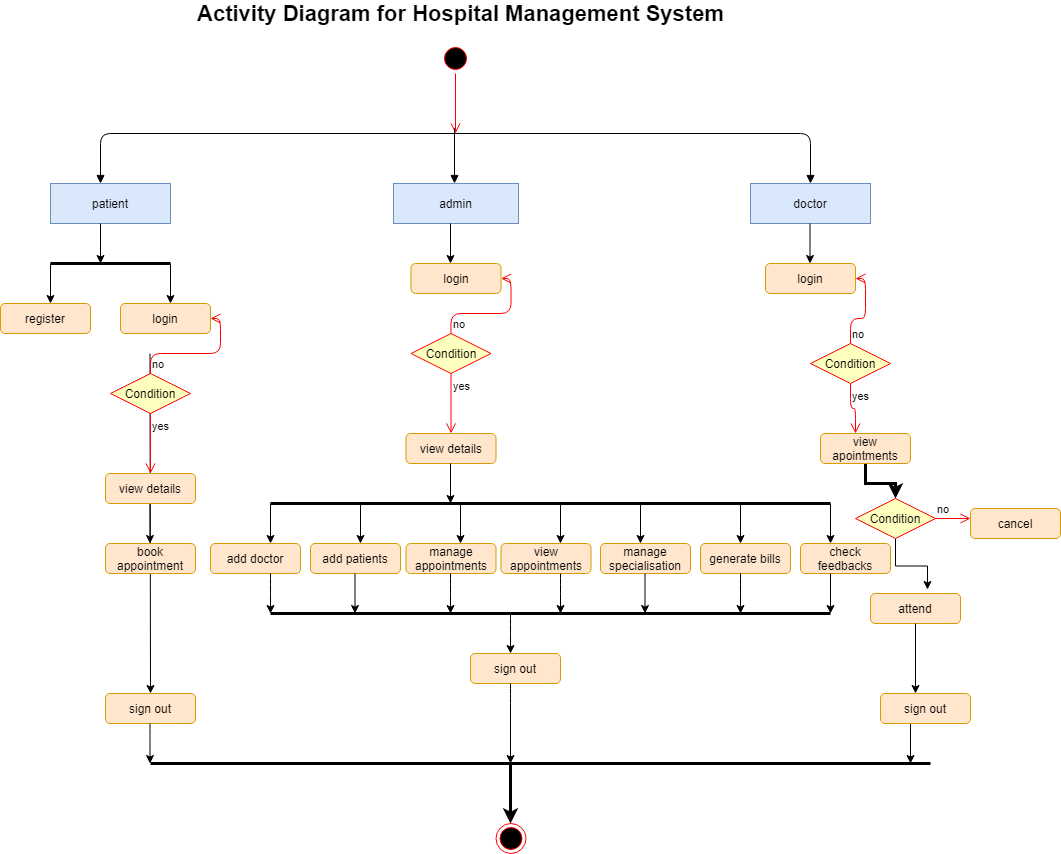

The diagram above was exported from draw.io. Its source (the exported page's mxGraphModel, read from the mxfile embedded in the PNG):
<mxGraphModel dx="1718" dy="1525" grid="1" gridSize="10" guides="1" tooltips="1" connect="1" arrows="1" fold="1" page="1" pageScale="1" pageWidth="850" pageHeight="1100" math="0" shadow="0">
  <root>
    <mxCell id="0" />
    <mxCell id="1" parent="0" />
    <mxCell id="D6Ub-4QVSENp0lMc83rW-3" value="" style="ellipse;html=1;shape=startState;fillColor=#000000;strokeColor=#ff0000;" parent="1" vertex="1">
      <mxGeometry x="410" y="20" width="30" height="30" as="geometry" />
    </mxCell>
    <mxCell id="D6Ub-4QVSENp0lMc83rW-4" value="" style="edgeStyle=orthogonalEdgeStyle;html=1;verticalAlign=bottom;endArrow=open;endSize=8;strokeColor=#ff0000;" parent="1" source="D6Ub-4QVSENp0lMc83rW-3" edge="1">
      <mxGeometry relative="1" as="geometry">
        <mxPoint x="425" y="110" as="targetPoint" />
      </mxGeometry>
    </mxCell>
    <mxCell id="D6Ub-4QVSENp0lMc83rW-5" value="" style="endArrow=block;endFill=1;html=1;edgeStyle=orthogonalEdgeStyle;align=left;verticalAlign=top;entryX=0.5;entryY=0;entryDx=0;entryDy=0;" parent="1" target="D6Ub-4QVSENp0lMc83rW-16" edge="1">
      <mxGeometry x="-1" relative="1" as="geometry">
        <mxPoint x="420" y="110" as="sourcePoint" />
        <mxPoint x="790" y="150" as="targetPoint" />
        <Array as="points">
          <mxPoint x="780" y="110" />
        </Array>
      </mxGeometry>
    </mxCell>
    <mxCell id="D6Ub-4QVSENp0lMc83rW-7" value="" style="endArrow=none;html=1;edgeStyle=orthogonalEdgeStyle;" parent="1" edge="1">
      <mxGeometry relative="1" as="geometry">
        <mxPoint x="265" y="110" as="sourcePoint" />
        <mxPoint x="425" y="110" as="targetPoint" />
      </mxGeometry>
    </mxCell>
    <mxCell id="D6Ub-4QVSENp0lMc83rW-10" value="" style="endArrow=block;endFill=1;html=1;edgeStyle=orthogonalEdgeStyle;align=left;verticalAlign=top;" parent="1" edge="1">
      <mxGeometry x="-1" relative="1" as="geometry">
        <mxPoint x="270" y="110" as="sourcePoint" />
        <mxPoint x="70" y="160" as="targetPoint" />
      </mxGeometry>
    </mxCell>
    <mxCell id="D6Ub-4QVSENp0lMc83rW-12" value="" style="endArrow=block;endFill=1;html=1;edgeStyle=orthogonalEdgeStyle;align=left;verticalAlign=top;" parent="1" edge="1">
      <mxGeometry x="-1" relative="1" as="geometry">
        <mxPoint x="424" y="140" as="sourcePoint" />
        <mxPoint x="424" y="160" as="targetPoint" />
        <Array as="points">
          <mxPoint x="424" y="100" />
          <mxPoint x="424" y="100" />
        </Array>
      </mxGeometry>
    </mxCell>
    <mxCell id="D6Ub-4QVSENp0lMc83rW-14" value="admin" style="text;align=center;verticalAlign=middle;dashed=0;fillColor=#dae8fc;strokeColor=#6c8ebf;" parent="1" vertex="1">
      <mxGeometry x="363" y="160" width="125" height="40" as="geometry" />
    </mxCell>
    <mxCell id="D6Ub-4QVSENp0lMc83rW-15" value="patient" style="text;align=center;verticalAlign=middle;dashed=0;fillColor=#dae8fc;strokeColor=#6c8ebf;" parent="1" vertex="1">
      <mxGeometry x="20" y="160" width="120" height="40" as="geometry" />
    </mxCell>
    <mxCell id="D6Ub-4QVSENp0lMc83rW-16" value="doctor" style="text;align=center;verticalAlign=middle;dashed=0;fillColor=#dae8fc;strokeColor=#6c8ebf;" parent="1" vertex="1">
      <mxGeometry x="720" y="160" width="120" height="40" as="geometry" />
    </mxCell>
    <mxCell id="D6Ub-4QVSENp0lMc83rW-25" value="" style="endArrow=classic;html=1;" parent="1" edge="1">
      <mxGeometry width="50" height="50" relative="1" as="geometry">
        <mxPoint x="70" y="200" as="sourcePoint" />
        <mxPoint x="70" y="240" as="targetPoint" />
      </mxGeometry>
    </mxCell>
    <mxCell id="D6Ub-4QVSENp0lMc83rW-26" value="" style="endArrow=none;html=1;strokeWidth=3;" parent="1" edge="1">
      <mxGeometry width="50" height="50" relative="1" as="geometry">
        <mxPoint x="20" y="240" as="sourcePoint" />
        <mxPoint x="140" y="240" as="targetPoint" />
      </mxGeometry>
    </mxCell>
    <mxCell id="D6Ub-4QVSENp0lMc83rW-31" value="" style="endArrow=classic;html=1;" parent="1" edge="1">
      <mxGeometry width="50" height="50" relative="1" as="geometry">
        <mxPoint x="20" y="240" as="sourcePoint" />
        <mxPoint x="20" y="280" as="targetPoint" />
      </mxGeometry>
    </mxCell>
    <mxCell id="D6Ub-4QVSENp0lMc83rW-37" value="" style="endArrow=classic;html=1;" parent="1" edge="1">
      <mxGeometry width="50" height="50" relative="1" as="geometry">
        <mxPoint x="119.5" y="330" as="sourcePoint" />
        <mxPoint x="120" y="670" as="targetPoint" />
      </mxGeometry>
    </mxCell>
    <mxCell id="D6Ub-4QVSENp0lMc83rW-39" value="" style="endArrow=classic;html=1;" parent="1" edge="1">
      <mxGeometry width="50" height="50" relative="1" as="geometry">
        <mxPoint x="119.5" y="480" as="sourcePoint" />
        <mxPoint x="119.5" y="520" as="targetPoint" />
      </mxGeometry>
    </mxCell>
    <mxCell id="D6Ub-4QVSENp0lMc83rW-40" value="" style="endArrow=classic;html=1;" parent="1" edge="1">
      <mxGeometry width="50" height="50" relative="1" as="geometry">
        <mxPoint x="779.5" y="200" as="sourcePoint" />
        <mxPoint x="779.5" y="240" as="targetPoint" />
      </mxGeometry>
    </mxCell>
    <mxCell id="D6Ub-4QVSENp0lMc83rW-41" value="" style="endArrow=classic;html=1;" parent="1" edge="1">
      <mxGeometry width="50" height="50" relative="1" as="geometry">
        <mxPoint x="420" y="200" as="sourcePoint" />
        <mxPoint x="420" y="240" as="targetPoint" />
      </mxGeometry>
    </mxCell>
    <mxCell id="D6Ub-4QVSENp0lMc83rW-42" value="" style="endArrow=classic;html=1;" parent="1" edge="1">
      <mxGeometry width="50" height="50" relative="1" as="geometry">
        <mxPoint x="140" y="240" as="sourcePoint" />
        <mxPoint x="140" y="280" as="targetPoint" />
      </mxGeometry>
    </mxCell>
    <mxCell id="D6Ub-4QVSENp0lMc83rW-43" value="r&lt;span&gt;e&lt;/span&gt;gist&lt;span&gt;er&lt;/span&gt;" style="rounded=1;whiteSpace=wrap;html=1;fillColor=#ffe6cc;strokeColor=#d79b00;" parent="1" vertex="1">
      <mxGeometry x="-30" y="280" width="90" height="30" as="geometry" />
    </mxCell>
    <mxCell id="D6Ub-4QVSENp0lMc83rW-47" value="vi&lt;span&gt;e&lt;/span&gt;w d&lt;span&gt;e&lt;/span&gt;tails" style="rounded=1;whiteSpace=wrap;html=1;fillColor=#ffe6cc;strokeColor=#d79b00;" parent="1" vertex="1">
      <mxGeometry x="75" y="450" width="90" height="30" as="geometry" />
    </mxCell>
    <mxCell id="D6Ub-4QVSENp0lMc83rW-48" value="login" style="rounded=1;whiteSpace=wrap;html=1;fillColor=#ffe6cc;strokeColor=#d79b00;" parent="1" vertex="1">
      <mxGeometry x="735" y="240" width="90" height="30" as="geometry" />
    </mxCell>
    <mxCell id="D6Ub-4QVSENp0lMc83rW-49" value="login" style="rounded=1;whiteSpace=wrap;html=1;fillColor=#ffe6cc;strokeColor=#d79b00;" parent="1" vertex="1">
      <mxGeometry x="380.5" y="240" width="90" height="30" as="geometry" />
    </mxCell>
    <mxCell id="D6Ub-4QVSENp0lMc83rW-50" value="login" style="rounded=1;whiteSpace=wrap;html=1;fillColor=#ffe6cc;strokeColor=#d79b00;" parent="1" vertex="1">
      <mxGeometry x="90" y="280" width="90" height="30" as="geometry" />
    </mxCell>
    <mxCell id="D6Ub-4QVSENp0lMc83rW-58" value="Condition" style="rhombus;whiteSpace=wrap;html=1;fillColor=#ffffc0;strokeColor=#ff0000;" parent="1" vertex="1">
      <mxGeometry x="80" y="350" width="80" height="40" as="geometry" />
    </mxCell>
    <mxCell id="D6Ub-4QVSENp0lMc83rW-59" value="no" style="edgeStyle=orthogonalEdgeStyle;html=1;align=left;verticalAlign=bottom;endArrow=open;endSize=8;strokeColor=#ff0000;entryX=1;entryY=0.5;entryDx=0;entryDy=0;" parent="1" source="D6Ub-4QVSENp0lMc83rW-58" target="D6Ub-4QVSENp0lMc83rW-50" edge="1">
      <mxGeometry x="-1" relative="1" as="geometry">
        <mxPoint x="260" y="370" as="targetPoint" />
      </mxGeometry>
    </mxCell>
    <mxCell id="D6Ub-4QVSENp0lMc83rW-60" value="yes" style="edgeStyle=orthogonalEdgeStyle;html=1;align=left;verticalAlign=top;endArrow=open;endSize=8;strokeColor=#ff0000;" parent="1" source="D6Ub-4QVSENp0lMc83rW-58" edge="1">
      <mxGeometry x="-1" relative="1" as="geometry">
        <mxPoint x="120" y="450" as="targetPoint" />
      </mxGeometry>
    </mxCell>
    <mxCell id="D6Ub-4QVSENp0lMc83rW-61" value="Condition" style="rhombus;whiteSpace=wrap;html=1;fillColor=#ffffc0;strokeColor=#ff0000;" parent="1" vertex="1">
      <mxGeometry x="380.5" y="310" width="80" height="40" as="geometry" />
    </mxCell>
    <mxCell id="D6Ub-4QVSENp0lMc83rW-62" value="no" style="edgeStyle=orthogonalEdgeStyle;html=1;align=left;verticalAlign=bottom;endArrow=open;endSize=8;strokeColor=#ff0000;entryX=1;entryY=0.5;entryDx=0;entryDy=0;" parent="1" source="D6Ub-4QVSENp0lMc83rW-61" target="D6Ub-4QVSENp0lMc83rW-49" edge="1">
      <mxGeometry x="-1" relative="1" as="geometry">
        <mxPoint x="560.5" y="330" as="targetPoint" />
      </mxGeometry>
    </mxCell>
    <mxCell id="D6Ub-4QVSENp0lMc83rW-63" value="yes" style="edgeStyle=orthogonalEdgeStyle;html=1;align=left;verticalAlign=top;endArrow=open;endSize=8;strokeColor=#ff0000;" parent="1" source="D6Ub-4QVSENp0lMc83rW-61" edge="1">
      <mxGeometry x="-1" relative="1" as="geometry">
        <mxPoint x="420.5" y="410" as="targetPoint" />
      </mxGeometry>
    </mxCell>
    <mxCell id="D6Ub-4QVSENp0lMc83rW-70" value="Condition" style="rhombus;whiteSpace=wrap;html=1;fillColor=#ffffc0;strokeColor=#ff0000;" parent="1" vertex="1">
      <mxGeometry x="780" y="320" width="80" height="40" as="geometry" />
    </mxCell>
    <mxCell id="D6Ub-4QVSENp0lMc83rW-71" value="no" style="edgeStyle=orthogonalEdgeStyle;html=1;align=left;verticalAlign=bottom;endArrow=open;endSize=8;strokeColor=#ff0000;entryX=1;entryY=0.5;entryDx=0;entryDy=0;" parent="1" source="D6Ub-4QVSENp0lMc83rW-70" target="D6Ub-4QVSENp0lMc83rW-48" edge="1">
      <mxGeometry x="-1" relative="1" as="geometry">
        <mxPoint x="850" y="340" as="targetPoint" />
      </mxGeometry>
    </mxCell>
    <mxCell id="D6Ub-4QVSENp0lMc83rW-72" value="yes" style="edgeStyle=orthogonalEdgeStyle;html=1;align=left;verticalAlign=top;endArrow=open;endSize=8;strokeColor=#ff0000;entryX=0.389;entryY=0;entryDx=0;entryDy=0;entryPerimeter=0;" parent="1" source="D6Ub-4QVSENp0lMc83rW-70" target="D6Ub-4QVSENp0lMc83rW-75" edge="1">
      <mxGeometry x="-1" relative="1" as="geometry">
        <mxPoint x="710" y="420" as="targetPoint" />
      </mxGeometry>
    </mxCell>
    <mxCell id="D6Ub-4QVSENp0lMc83rW-128" style="edgeStyle=orthogonalEdgeStyle;rounded=0;orthogonalLoop=1;jettySize=auto;html=1;exitX=0.5;exitY=1;exitDx=0;exitDy=0;entryX=0.5;entryY=0;entryDx=0;entryDy=0;strokeWidth=3;" parent="1" source="D6Ub-4QVSENp0lMc83rW-75" target="D6Ub-4QVSENp0lMc83rW-92" edge="1">
      <mxGeometry relative="1" as="geometry" />
    </mxCell>
    <mxCell id="D6Ub-4QVSENp0lMc83rW-75" value="view apointments" style="rounded=1;whiteSpace=wrap;html=1;fillColor=#ffe6cc;strokeColor=#d79b00;" parent="1" vertex="1">
      <mxGeometry x="790" y="410" width="90" height="30" as="geometry" />
    </mxCell>
    <mxCell id="D6Ub-4QVSENp0lMc83rW-76" value="manage&lt;br&gt;specialisation" style="rounded=1;whiteSpace=wrap;html=1;fillColor=#ffe6cc;strokeColor=#d79b00;" parent="1" vertex="1">
      <mxGeometry x="570" y="520" width="90" height="30" as="geometry" />
    </mxCell>
    <mxCell id="D6Ub-4QVSENp0lMc83rW-77" value="add doctor" style="rounded=1;whiteSpace=wrap;html=1;fillColor=#ffe6cc;strokeColor=#d79b00;" parent="1" vertex="1">
      <mxGeometry x="180" y="520" width="90" height="30" as="geometry" />
    </mxCell>
    <mxCell id="D6Ub-4QVSENp0lMc83rW-78" value="add patients" style="rounded=1;whiteSpace=wrap;html=1;fillColor=#ffe6cc;strokeColor=#d79b00;" parent="1" vertex="1">
      <mxGeometry x="280" y="520" width="90" height="30" as="geometry" />
    </mxCell>
    <mxCell id="D6Ub-4QVSENp0lMc83rW-80" value="book appointment" style="rounded=1;whiteSpace=wrap;html=1;fillColor=#ffe6cc;strokeColor=#d79b00;" parent="1" vertex="1">
      <mxGeometry x="75" y="520" width="90" height="30" as="geometry" />
    </mxCell>
    <mxCell id="D6Ub-4QVSENp0lMc83rW-81" value="vi&lt;span&gt;e&lt;/span&gt;w d&lt;span&gt;e&lt;/span&gt;tails" style="rounded=1;whiteSpace=wrap;html=1;fillColor=#ffe6cc;strokeColor=#d79b00;" parent="1" vertex="1">
      <mxGeometry x="375.5" y="410" width="90" height="30" as="geometry" />
    </mxCell>
    <mxCell id="D6Ub-4QVSENp0lMc83rW-82" value="" style="endArrow=classic;html=1;" parent="1" edge="1">
      <mxGeometry width="50" height="50" relative="1" as="geometry">
        <mxPoint x="420" y="440" as="sourcePoint" />
        <mxPoint x="420" y="480" as="targetPoint" />
      </mxGeometry>
    </mxCell>
    <mxCell id="D6Ub-4QVSENp0lMc83rW-83" value="" style="endArrow=classic;html=1;" parent="1" edge="1">
      <mxGeometry width="50" height="50" relative="1" as="geometry">
        <mxPoint x="430" y="480" as="sourcePoint" />
        <mxPoint x="430" y="520" as="targetPoint" />
      </mxGeometry>
    </mxCell>
    <mxCell id="D6Ub-4QVSENp0lMc83rW-84" value="" style="endArrow=classic;html=1;" parent="1" edge="1">
      <mxGeometry width="50" height="50" relative="1" as="geometry">
        <mxPoint x="240" y="480" as="sourcePoint" />
        <mxPoint x="240" y="520" as="targetPoint" />
      </mxGeometry>
    </mxCell>
    <mxCell id="D6Ub-4QVSENp0lMc83rW-85" value="" style="endArrow=classic;html=1;" parent="1" edge="1">
      <mxGeometry width="50" height="50" relative="1" as="geometry">
        <mxPoint x="610" y="480" as="sourcePoint" />
        <mxPoint x="610" y="520" as="targetPoint" />
      </mxGeometry>
    </mxCell>
    <mxCell id="D6Ub-4QVSENp0lMc83rW-86" value="" style="endArrow=classic;html=1;" parent="1" edge="1">
      <mxGeometry width="50" height="50" relative="1" as="geometry">
        <mxPoint x="710" y="480" as="sourcePoint" />
        <mxPoint x="710" y="520" as="targetPoint" />
      </mxGeometry>
    </mxCell>
    <mxCell id="D6Ub-4QVSENp0lMc83rW-87" value="" style="endArrow=classic;html=1;" parent="1" edge="1">
      <mxGeometry width="50" height="50" relative="1" as="geometry">
        <mxPoint x="324.5" y="550" as="sourcePoint" />
        <mxPoint x="324.5" y="590" as="targetPoint" />
      </mxGeometry>
    </mxCell>
    <mxCell id="D6Ub-4QVSENp0lMc83rW-88" value="" style="endArrow=classic;html=1;" parent="1" edge="1">
      <mxGeometry width="50" height="50" relative="1" as="geometry">
        <mxPoint x="530" y="480" as="sourcePoint" />
        <mxPoint x="530" y="520" as="targetPoint" />
      </mxGeometry>
    </mxCell>
    <mxCell id="D6Ub-4QVSENp0lMc83rW-89" value="" style="endArrow=classic;html=1;" parent="1" edge="1">
      <mxGeometry width="50" height="50" relative="1" as="geometry">
        <mxPoint x="330" y="480" as="sourcePoint" />
        <mxPoint x="330" y="520" as="targetPoint" />
      </mxGeometry>
    </mxCell>
    <mxCell id="D6Ub-4QVSENp0lMc83rW-90" value="" style="endArrow=none;html=1;strokeWidth=3;" parent="1" edge="1">
      <mxGeometry width="50" height="50" relative="1" as="geometry">
        <mxPoint x="240" y="480" as="sourcePoint" />
        <mxPoint x="800" y="480" as="targetPoint" />
      </mxGeometry>
    </mxCell>
    <mxCell id="bIa5W-w_eMPm3YozViGl-2" style="edgeStyle=orthogonalEdgeStyle;rounded=0;orthogonalLoop=1;jettySize=auto;html=1;exitX=0.5;exitY=1;exitDx=0;exitDy=0;entryX=0.633;entryY=-0.133;entryDx=0;entryDy=0;entryPerimeter=0;" edge="1" parent="1" source="D6Ub-4QVSENp0lMc83rW-92" target="D6Ub-4QVSENp0lMc83rW-95">
      <mxGeometry relative="1" as="geometry" />
    </mxCell>
    <mxCell id="D6Ub-4QVSENp0lMc83rW-92" value="Condition" style="rhombus;whiteSpace=wrap;html=1;fillColor=#ffffc0;strokeColor=#ff0000;" parent="1" vertex="1">
      <mxGeometry x="825" y="475" width="80" height="40" as="geometry" />
    </mxCell>
    <mxCell id="D6Ub-4QVSENp0lMc83rW-93" value="no" style="edgeStyle=orthogonalEdgeStyle;html=1;align=left;verticalAlign=bottom;endArrow=open;endSize=8;strokeColor=#ff0000;entryX=0;entryY=0.333;entryDx=0;entryDy=0;entryPerimeter=0;" parent="1" source="D6Ub-4QVSENp0lMc83rW-92" edge="1" target="D6Ub-4QVSENp0lMc83rW-96">
      <mxGeometry x="-1" relative="1" as="geometry">
        <mxPoint x="930" y="500" as="targetPoint" />
      </mxGeometry>
    </mxCell>
    <mxCell id="D6Ub-4QVSENp0lMc83rW-95" value="attend" style="rounded=1;whiteSpace=wrap;html=1;fillColor=#ffe6cc;strokeColor=#d79b00;" parent="1" vertex="1">
      <mxGeometry x="840" y="570" width="90" height="30" as="geometry" />
    </mxCell>
    <mxCell id="D6Ub-4QVSENp0lMc83rW-96" value="cancel" style="rounded=1;whiteSpace=wrap;html=1;fillColor=#ffe6cc;strokeColor=#d79b00;" parent="1" vertex="1">
      <mxGeometry x="940" y="485" width="90" height="30" as="geometry" />
    </mxCell>
    <mxCell id="D6Ub-4QVSENp0lMc83rW-98" value="" style="endArrow=classic;html=1;" parent="1" edge="1">
      <mxGeometry width="50" height="50" relative="1" as="geometry">
        <mxPoint x="240" y="550" as="sourcePoint" />
        <mxPoint x="240" y="590" as="targetPoint" />
        <Array as="points">
          <mxPoint x="240" y="560" />
        </Array>
      </mxGeometry>
    </mxCell>
    <mxCell id="D6Ub-4QVSENp0lMc83rW-102" value="vi&lt;span&gt;e&lt;/span&gt;w appointments" style="rounded=1;whiteSpace=wrap;html=1;fillColor=#ffe6cc;strokeColor=#d79b00;" parent="1" vertex="1">
      <mxGeometry x="470.5" y="520" width="90" height="30" as="geometry" />
    </mxCell>
    <mxCell id="D6Ub-4QVSENp0lMc83rW-103" value="manage appointments" style="rounded=1;whiteSpace=wrap;html=1;fillColor=#ffe6cc;strokeColor=#d79b00;" parent="1" vertex="1">
      <mxGeometry x="375.5" y="520" width="90" height="30" as="geometry" />
    </mxCell>
    <mxCell id="D6Ub-4QVSENp0lMc83rW-104" value="generate bills" style="rounded=1;whiteSpace=wrap;html=1;fillColor=#ffe6cc;strokeColor=#d79b00;" parent="1" vertex="1">
      <mxGeometry x="670" y="520" width="90" height="30" as="geometry" />
    </mxCell>
    <mxCell id="D6Ub-4QVSENp0lMc83rW-105" value="" style="endArrow=classic;html=1;" parent="1" edge="1">
      <mxGeometry width="50" height="50" relative="1" as="geometry">
        <mxPoint x="420" y="550" as="sourcePoint" />
        <mxPoint x="420" y="590" as="targetPoint" />
        <Array as="points">
          <mxPoint x="420" y="560" />
        </Array>
      </mxGeometry>
    </mxCell>
    <mxCell id="D6Ub-4QVSENp0lMc83rW-106" value="" style="endArrow=classic;html=1;" parent="1" edge="1">
      <mxGeometry width="50" height="50" relative="1" as="geometry">
        <mxPoint x="614.5" y="550" as="sourcePoint" />
        <mxPoint x="614.5" y="590" as="targetPoint" />
        <Array as="points">
          <mxPoint x="614.5" y="560" />
        </Array>
      </mxGeometry>
    </mxCell>
    <mxCell id="D6Ub-4QVSENp0lMc83rW-107" value="" style="endArrow=classic;html=1;" parent="1" edge="1">
      <mxGeometry width="50" height="50" relative="1" as="geometry">
        <mxPoint x="710" y="550" as="sourcePoint" />
        <mxPoint x="710" y="590" as="targetPoint" />
        <Array as="points">
          <mxPoint x="710" y="560" />
        </Array>
      </mxGeometry>
    </mxCell>
    <mxCell id="D6Ub-4QVSENp0lMc83rW-108" value="" style="endArrow=classic;html=1;" parent="1" edge="1">
      <mxGeometry width="50" height="50" relative="1" as="geometry">
        <mxPoint x="530" y="550" as="sourcePoint" />
        <mxPoint x="530" y="590" as="targetPoint" />
        <Array as="points">
          <mxPoint x="530" y="560" />
        </Array>
      </mxGeometry>
    </mxCell>
    <mxCell id="D6Ub-4QVSENp0lMc83rW-109" value="" style="endArrow=none;html=1;strokeWidth=3;" parent="1" edge="1">
      <mxGeometry width="50" height="50" relative="1" as="geometry">
        <mxPoint x="240" y="590" as="sourcePoint" />
        <mxPoint x="800" y="590" as="targetPoint" />
      </mxGeometry>
    </mxCell>
    <mxCell id="D6Ub-4QVSENp0lMc83rW-110" value="" style="endArrow=classic;html=1;" parent="1" edge="1">
      <mxGeometry width="50" height="50" relative="1" as="geometry">
        <mxPoint x="480" y="590" as="sourcePoint" />
        <mxPoint x="480" y="630" as="targetPoint" />
        <Array as="points">
          <mxPoint x="480" y="600" />
        </Array>
      </mxGeometry>
    </mxCell>
    <mxCell id="D6Ub-4QVSENp0lMc83rW-111" value="sign out" style="rounded=1;whiteSpace=wrap;html=1;fillColor=#ffe6cc;strokeColor=#d79b00;" parent="1" vertex="1">
      <mxGeometry x="440" y="630" width="90" height="30" as="geometry" />
    </mxCell>
    <mxCell id="D6Ub-4QVSENp0lMc83rW-112" value="sign out" style="rounded=1;whiteSpace=wrap;html=1;fillColor=#ffe6cc;strokeColor=#d79b00;" parent="1" vertex="1">
      <mxGeometry x="75" y="670" width="90" height="30" as="geometry" />
    </mxCell>
    <mxCell id="D6Ub-4QVSENp0lMc83rW-113" value="" style="ellipse;html=1;shape=endState;fillColor=#000000;strokeColor=#ff0000;" parent="1" vertex="1">
      <mxGeometry x="465.5" y="800" width="30" height="30" as="geometry" />
    </mxCell>
    <mxCell id="D6Ub-4QVSENp0lMc83rW-114" value="" style="endArrow=classic;html=1;" parent="1" source="D6Ub-4QVSENp0lMc83rW-73" edge="1">
      <mxGeometry width="50" height="50" relative="1" as="geometry">
        <mxPoint x="799.5" y="680" as="sourcePoint" />
        <mxPoint x="880" y="740" as="targetPoint" />
        <Array as="points">
          <mxPoint x="880" y="700" />
        </Array>
      </mxGeometry>
    </mxCell>
    <mxCell id="D6Ub-4QVSENp0lMc83rW-115" value="" style="endArrow=classic;html=1;" parent="1" edge="1">
      <mxGeometry width="50" height="50" relative="1" as="geometry">
        <mxPoint x="119.5" y="700" as="sourcePoint" />
        <mxPoint x="119.5" y="740" as="targetPoint" />
        <Array as="points">
          <mxPoint x="119.5" y="710" />
        </Array>
      </mxGeometry>
    </mxCell>
    <mxCell id="D6Ub-4QVSENp0lMc83rW-116" value="" style="endArrow=classic;html=1;" parent="1" edge="1">
      <mxGeometry width="50" height="50" relative="1" as="geometry">
        <mxPoint x="480" y="660" as="sourcePoint" />
        <mxPoint x="480" y="740" as="targetPoint" />
        <Array as="points">
          <mxPoint x="480" y="670" />
        </Array>
      </mxGeometry>
    </mxCell>
    <mxCell id="D6Ub-4QVSENp0lMc83rW-117" value="" style="endArrow=none;html=1;strokeWidth=3;" parent="1" edge="1">
      <mxGeometry width="50" height="50" relative="1" as="geometry">
        <mxPoint x="120" y="740" as="sourcePoint" />
        <mxPoint x="900" y="740" as="targetPoint" />
      </mxGeometry>
    </mxCell>
    <mxCell id="D6Ub-4QVSENp0lMc83rW-122" value="" style="endArrow=classic;html=1;strokeWidth=3;" parent="1" edge="1">
      <mxGeometry width="50" height="50" relative="1" as="geometry">
        <mxPoint x="480" y="740" as="sourcePoint" />
        <mxPoint x="480" y="800" as="targetPoint" />
        <Array as="points">
          <mxPoint x="480" y="750" />
        </Array>
      </mxGeometry>
    </mxCell>
    <mxCell id="D6Ub-4QVSENp0lMc83rW-124" value="&lt;b&gt;&lt;font style=&quot;font-size: 22px&quot;&gt;Activity Diagram for Hospital Management System&lt;/font&gt;&lt;/b&gt;" style="text;html=1;align=center;verticalAlign=middle;resizable=0;points=[];autosize=1;" parent="1" vertex="1">
      <mxGeometry x="160" y="-20" width="540" height="20" as="geometry" />
    </mxCell>
    <mxCell id="D6Ub-4QVSENp0lMc83rW-73" value="sign out" style="rounded=1;whiteSpace=wrap;html=1;fillColor=#ffe6cc;strokeColor=#d79b00;" parent="1" vertex="1">
      <mxGeometry x="850" y="670" width="90" height="30" as="geometry" />
    </mxCell>
    <mxCell id="D6Ub-4QVSENp0lMc83rW-127" value="" style="endArrow=classic;html=1;exitX=0.5;exitY=1;exitDx=0;exitDy=0;entryX=0.389;entryY=0;entryDx=0;entryDy=0;entryPerimeter=0;" parent="1" target="D6Ub-4QVSENp0lMc83rW-73" edge="1" source="D6Ub-4QVSENp0lMc83rW-95">
      <mxGeometry width="50" height="50" relative="1" as="geometry">
        <mxPoint x="794.5" y="610" as="sourcePoint" />
        <mxPoint x="845" y="670" as="targetPoint" />
      </mxGeometry>
    </mxCell>
    <mxCell id="bIa5W-w_eMPm3YozViGl-1" value="check feedbacks" style="rounded=1;whiteSpace=wrap;html=1;fillColor=#ffe6cc;strokeColor=#d79b00;" vertex="1" parent="1">
      <mxGeometry x="770" y="520" width="90" height="30" as="geometry" />
    </mxCell>
    <mxCell id="bIa5W-w_eMPm3YozViGl-4" value="" style="endArrow=classic;html=1;" edge="1" parent="1">
      <mxGeometry width="50" height="50" relative="1" as="geometry">
        <mxPoint x="800" y="550" as="sourcePoint" />
        <mxPoint x="800" y="590" as="targetPoint" />
      </mxGeometry>
    </mxCell>
    <mxCell id="bIa5W-w_eMPm3YozViGl-5" value="" style="endArrow=classic;html=1;" edge="1" parent="1">
      <mxGeometry width="50" height="50" relative="1" as="geometry">
        <mxPoint x="800" y="480" as="sourcePoint" />
        <mxPoint x="800" y="520" as="targetPoint" />
      </mxGeometry>
    </mxCell>
  </root>
</mxGraphModel>